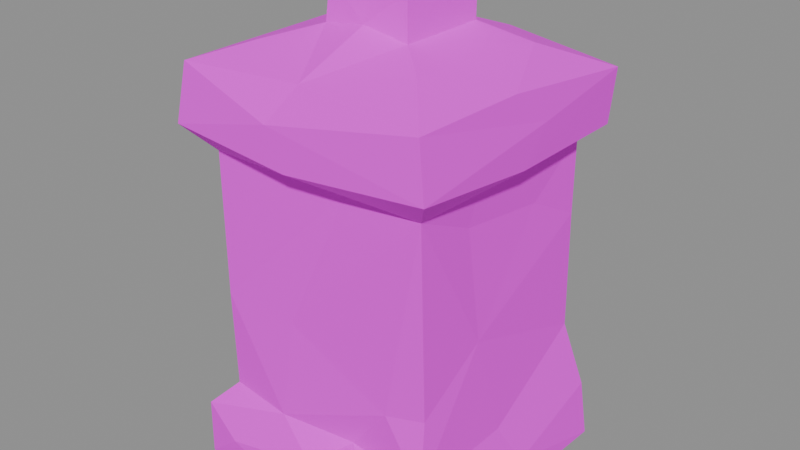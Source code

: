 # Source: wall.castle.end_low.blend  (saved by Blender 5.2.45; exported with 4.5.12 LTS)
import bpy
from mathutils import Matrix  # noqa: F401  (used for matrix-valued properties, if any)

bpy.ops.wm.read_factory_settings(use_empty=True)
scene = bpy.context.scene
scene.name = 'Scene'

# ---- images (referenced by path relative to the original .blend; pixels are not part of the script)
import os
ASSET_DIR = os.environ.get("B2B_ASSET_DIR", "")  # directory of the original .blend (textures are referenced by path, not embedded)
HERE = os.path.dirname(os.path.abspath(__file__))  # packed textures are extracted next to this script under _unpacked/

def load_image(name, relpath, width, height, colorspace="sRGB"):
    """Load a texture the original file referenced (path relative to the .blend, or extracted next to this script)."""
    p = next((c for c in (os.path.join(HERE, relpath), os.path.join(ASSET_DIR, relpath)) if relpath and os.path.exists(c)), "")
    if p:
        img = bpy.data.images.load(p, check_existing=True)
        img.name = name
    else:  # same state as the original file: an image datablock whose file is absent (Cycles renders it pink)
        img = bpy.data.images.new(name, width, height)
        img.source = "FILE"
        img.filepath = "//" + (relpath or name)
    img.colorspace_settings.name = colorspace
    return img
img_palette_png = load_image('palette.png', 'palette.png', 1024, 1024, 'sRGB')

# ---- materials (node trees are filled in below, after node groups)
mat_palette = bpy.data.materials.new('palette')

# ---- material node trees
mat_palette.use_nodes = True; mat_palette.node_tree.nodes.clear()
_N = mat_palette.node_tree.nodes; _L = mat_palette.node_tree.links
n0 = _N.new('ShaderNodeBsdfPrincipled'); n0.name = 'Principled BSDF'; n0.location = (-200, 100)
n0.inputs[2].default_value = 0.9
n0.inputs[10].default_value = 0.005
n1 = _N.new('ShaderNodeOutputMaterial'); n1.name = 'Material Output'; n1.location = (200, 100)
n2 = _N.new('ShaderNodeTexImage'); n2.name = 'Image Texture'; n2.location = (0, 0)
n2.image = img_palette_png
n2.interpolation = 'Closest'
_L.new(n0.outputs[0], n1.inputs[0])
_L.new(n2.outputs[0], n0.inputs[0])
n1.is_active_output = True

# ---- meshes
me_end_low = bpy.data.meshes.new('end_low')
me_end_low.from_pydata([(-0.2978, -0.2879, 0.003666), (-0.0349, -0.2922, 0.003487), (-0.2139, -0.2974, 0.07407), (-0.2737, -0.03707, 0.1326), (-0.2976, -0.286, 0.1322), (-0.2476, -0.243, 0.1849), (-0.2434, -0.2529, 0.731), (-0.2998, -0.2999, 0.7866), (-0.01966, -0.2999, 0.761), (-0.2999, 0.03489, 0.7605), (-0.3, -0.1056, 0.8202), (-0.06192, -0.3, 0.8451), (-0.2817, -0.2856, 0.9129), (-0.01079, -0.2615, 0.9214), (-0.2618, 0.01827, 0.9218), (0.01645, -0.02178, 0.0), (-0.2904, 0.05079, 0.00394), (-0.2317, -0.01445, 0.7326), (-0.3, 0.275, 0.8306), (-0.249, 0.2406, 0.7364), (-0.296, 0.2919, 0.1355), (-0.2925, 0.2895, 0.9098), (-0.2989, 0.2975, 0.009264), (0.04417, 0.2945, 0.004043), (-0.04304, 0.2959, 0.08154), (-0.04288, 0.2848, 0.1603), (-0.2991, 0.2998, 0.7618), (0.00314, 0.2999, 0.7605), (0.06406, 0.3, 0.844), (0.04935, 0.2912, 0.9102), (-0.189, -0.183, 0.9472), (-0.2539, 0.03855, 0.4265), (-0.2538, 0.2445, 0.4552), (-0.177, 0.1793, 0.9501), (-0.09766, -0.2582, 0.1792), (-0.2464, -0.2495, 0.4098), (-0.06857, -0.2493, 0.4085), (-0.2498, 0.2411, 0.1876), (0.08965, 0.2551, 0.2178), (-0.03945, 0.25, 0.3334), (0.07241, -0.2383, 0.7318), (0.0634, 0.2379, 0.7362), (-0.02821, 0.1994, 0.9445), (0.001489, -0.2888, 0.1164), (-0.1014, 0.02387, 0.9908), (-0.101, -0.09247, 0.9754), (-0.0003158, -0.1012, 0.992), (-0.09897, -0.08116, 1.064), (0.01986, -0.08345, 1.09), (-0.0642, 0.006215, 1.1), (-0.08821, 0.0886, 1.097), (-0.1011, 0.1009, 1.001), (-0.01373, 0.1012, 0.9746), (-0.00115, 0.1011, 1.027), (0.02418, 0.06862, 1.094), (0.2528, -0.2481, 0.7333), (-0.04964, -0.05215, 1.098), (0.07546, -0.2368, 0.1805), (-0.04368, -0.02242, 0.9573), (0.02362, -0.04259, 0.9573), (0.009728, 0.03643, 0.9573), (-0.04368, 0.04386, 1.048), (0.1687, -0.2462, 0.2951), (0.1343, -0.2998, 0.06199), (0.1374, -0.2861, 0.1609), (0.06536, -0.008499, 1.099), (0.09742, -0.0968, 1.067), (0.09154, 0.09381, 1.093), (0.1007, -0.1003, 0.9755), (0.1712, -0.1626, 0.9525), (0.2056, 0.1417, 0.942), (0.1011, -0.002947, 0.9746), (0.1001, 0.02199, 1.071), (0.101, 0.1011, 1.029), (0.1008, 0.1009, 0.9745), (0.2816, -0.2909, 0.9098), (0.2865, 0.2887, 0.135), (0.2123, 0.07, 0.733), (0.2727, -0.2672, 0.18), (0.2581, -0.239, 0.3175), (0.2904, -0.03623, 0.911), (0.2211, -0.09231, 0.7278), (0.2491, -0.08332, 0.7267), (0.266, -0.007396, 0.1722), (0.2545, -0.07118, 0.4105), (0.2441, 0.1151, 0.6326), (0.2487, 0.2595, 0.2892), (0.2496, 0.25, 0.5614), (0.2434, -0.09741, 0.6616), (0.2926, 0.06318, 0.003073), (0.2514, 0.1363, 0.7328), (0.2521, 0.2456, 0.7339), (0.295, -0.2766, 0.006094), (0.293, 0.04659, 0.07215), (0.2965, -0.007991, 0.7587), (0.2911, 0.2913, 0.7555), (0.2984, 0.2987, 0.8736), (0.3, -0.2998, 0.09029), (0.2989, -0.2991, 0.7935), (0.2998, 0.05608, 0.8366), (0.2998, 0.2998, 0.0005184)], [], [(0, 1, 2), (0, 4, 3), (0, 2, 4), (7, 6, 8), (7, 9, 6), (7, 8, 11), (7, 10, 9), (7, 12, 10), (7, 11, 12), (0, 3, 16), (6, 9, 17), (9, 10, 18), (17, 9, 19), (10, 14, 18), (16, 3, 22), (14, 21, 18), (16, 23, 15), (16, 22, 23), (20, 24, 22), (22, 3, 20), (20, 25, 24), (9, 26, 19), (19, 26, 27), (26, 28, 27), (9, 18, 26), (18, 28, 26), (18, 21, 28), (28, 21, 29), (1, 0, 15), (0, 16, 15), (4, 5, 3), (14, 33, 21), (33, 29, 21), (22, 24, 23), (4, 2, 34), (4, 34, 5), (12, 11, 13), (35, 5, 34), (5, 35, 31), (14, 12, 30), (3, 31, 37), (20, 3, 37), (17, 19, 32), (20, 37, 25), (32, 39, 37), (37, 39, 38), (37, 31, 32), (35, 34, 36), (36, 40, 35), (31, 35, 6), (12, 13, 30), (5, 31, 3), (31, 6, 17), (31, 17, 32), (38, 25, 37), (32, 19, 39), (35, 40, 6), (29, 33, 42), (8, 6, 40), (14, 44, 33), (2, 1, 43), (2, 43, 34), (30, 13, 45), (30, 45, 14), (13, 46, 45), (45, 47, 44), (45, 46, 47), (47, 46, 48), (45, 44, 14), (47, 49, 50), (44, 51, 33), (51, 53, 52), (51, 52, 33), (52, 42, 33), (44, 47, 51), (51, 47, 50), (51, 50, 53), (53, 50, 54), (47, 56, 49), (47, 48, 56), (49, 54, 50), (39, 19, 41), (58, 56, 59), (56, 48, 59), (56, 58, 49), (58, 60, 61), (58, 61, 49), (61, 60, 54), (61, 54, 49), (19, 27, 41), (57, 62, 34), (1, 63, 43), (43, 63, 64), (43, 64, 57), (34, 43, 57), (34, 62, 36), (59, 48, 65), (59, 54, 60), (59, 65, 54), (40, 36, 55), (48, 66, 65), (54, 65, 67), (53, 54, 67), (69, 70, 68), (13, 68, 46), (68, 70, 71), (71, 72, 68), (46, 68, 66), (68, 72, 66), (46, 66, 48), (72, 65, 66), (72, 67, 65), (53, 73, 52), (71, 74, 72), (74, 73, 72), (71, 70, 74), (52, 73, 74), (52, 74, 42), (74, 70, 42), (53, 67, 73), (72, 73, 67), (68, 13, 69), (8, 40, 55), (42, 70, 29), (38, 76, 25), (11, 75, 13), (36, 62, 55), (81, 82, 77), (39, 86, 38), (39, 41, 87), (64, 78, 57), (13, 75, 69), (88, 55, 84), (80, 70, 69), (81, 88, 82), (88, 84, 85), (1, 15, 92), (1, 92, 63), (57, 78, 62), (62, 78, 79), (78, 84, 79), (62, 79, 55), (79, 84, 55), (83, 84, 78), (75, 80, 69), (88, 82, 55), (88, 85, 82), (82, 90, 94), (85, 90, 82), (77, 82, 90), (85, 91, 90), (90, 91, 77), (90, 91, 94), (83, 86, 84), (83, 76, 86), (38, 86, 76), (39, 87, 86), (86, 87, 84), (84, 87, 85), (41, 91, 87), (85, 87, 91), (77, 91, 41), (91, 95, 94), (80, 96, 70), (29, 70, 96), (63, 92, 97), (97, 92, 93), (64, 63, 78), (63, 97, 78), (97, 83, 78), (97, 93, 83), (98, 55, 94), (8, 55, 98), (8, 98, 11), (98, 94, 99), (11, 98, 75), (98, 99, 75), (99, 80, 75), (92, 15, 89), (55, 82, 94), (89, 93, 92), (15, 23, 89), (89, 23, 100), (89, 100, 93), (23, 24, 100), (93, 100, 76), (24, 76, 100), (24, 25, 76), (93, 76, 83), (95, 41, 27), (27, 28, 95), (28, 96, 95), (94, 96, 99), (94, 95, 96), (99, 96, 80), (28, 29, 96), (14, 10, 12), (95, 91, 41)])
_uv = me_end_low.uv_layers.new(name='UVMap')
_uv.uv.foreach_set('vector', [0.6875, 0.8333, 0.6875, 0.8333, 0.6875, 0.8333, 0.6875, 0.8333, 0.6875, 0.8333, 0.6875, 0.8333, 0.6875, 0.8333, 0.6875, 0.8333, 0.6875, 0.8333, 0.6875, 0.8333, 0.6875, 0.8333, 0.6875, 0.8333, 0.6875, 0.8333, 0.6875, 0.8333, 0.6875, 0.8333, 0.6875, 0.8333, 0.6875, 0.8333, 0.6875, 0.8333, 0.6875, 0.8333, 0.6875, 0.8333, 0.6875, 0.8333, 0.3125, 0.8333, 0.3125, 0.8333, 0.3125, 0.8333, 0.3125, 0.8333, 0.3125, 0.8333, 0.3125, 0.8333, 0.6875, 0.8333, 0.6875, 0.8333, 0.6875, 0.8333, 0.6875, 0.8333, 0.6875, 0.8333, 0.6875, 0.8333, 0.6875, 0.8333, 0.6875, 0.8333, 0.6875, 0.8333, 0.5625, 0.8333, 0.5625, 0.8333, 0.5625, 0.8333, 0.6875, 0.8333, 0.6875, 0.8333, 0.6875, 0.8333, 0.4375, 0.8333, 0.4375, 0.8333, 0.4375, 0.8333, 0.6875, 0.8333, 0.6875, 0.8333, 0.6875, 0.8333, 0.4375, 0.8333, 0.4375, 0.8333, 0.4375, 0.8333, 0.4375, 0.8333, 0.4375, 0.8333, 0.4375, 0.8333, 0.4375, 0.8333, 0.4375, 0.8333, 0.4375, 0.8333, 0.4375, 0.8333, 0.4375, 0.8333, 0.4375, 0.8333, 0.4375, 0.8333, 0.4375, 0.8333, 0.4375, 0.8333, 0.5625, 0.8333, 0.5625, 0.8333, 0.5625, 0.8333, 0.5625, 0.8333, 0.5625, 0.8333, 0.5625, 0.8333, 0.5625, 0.8333, 0.5625, 0.8333, 0.5625, 0.8333, 0.5625, 0.8333, 0.5625, 0.8333, 0.5625, 0.8333, 0.6875, 0.8333, 0.6875, 0.8333, 0.6875, 0.8333, 0.6875, 0.8333, 0.6875, 0.8333, 0.6875, 0.8333, 0.6875, 0.8333, 0.6875, 0.8333, 0.6875, 0.8333, 0.6875, 0.8333, 0.6875, 0.8333, 0.6875, 0.8333, 0.6875, 0.8333, 0.6875, 0.8333, 0.6875, 0.8333, 0.6875, 0.8333, 0.6875, 0.8333, 0.6875, 0.8333, 0.6875, 0.8333, 0.6875, 0.8333, 0.6875, 0.8333, 0.6875, 0.8333, 0.6875, 0.8333, 0.6875, 0.8333, 0.4375, 0.8333, 0.4375, 0.8333, 0.4375, 0.8333, 0.6875, 0.8333, 0.6875, 0.8333, 0.6875, 0.8333, 0.6875, 0.8333, 0.6875, 0.8333, 0.6875, 0.8333, 0.3125, 0.8333, 0.3125, 0.8333, 0.3125, 0.8333, 0.6875, 0.8333, 0.6875, 0.8333, 0.6875, 0.8333, 0.6875, 0.8333, 0.6875, 0.8333, 0.6875, 0.8333, 0.3125, 0.8333, 0.3125, 0.8333, 0.3125, 0.8333, 0.4375, 0.8333, 0.4375, 0.8333, 0.4375, 0.8333, 0.4375, 0.8333, 0.4375, 0.8333, 0.4375, 0.8333, 0.5625, 0.8333, 0.5625, 0.8333, 0.5625, 0.8333, 0.4375, 0.8333, 0.4375, 0.8333, 0.4375, 0.8333, 0.4375, 0.8333, 0.4375, 0.8333, 0.4375, 0.8333, 0.4375, 0.8333, 0.4375, 0.8333, 0.4375, 0.8333, 0.4375, 0.8333, 0.4375, 0.8333, 0.4375, 0.8333, 0.6875, 0.8333, 0.6875, 0.8333, 0.6875, 0.8333, 0.6875, 0.8333, 0.6875, 0.8333, 0.6875, 0.8333, 0.6875, 0.8333, 0.6875, 0.8333, 0.6875, 0.8333, 0.3125, 0.8333, 0.3125, 0.8333, 0.3125, 0.8333, 0.6875, 0.8333, 0.6875, 0.8333, 0.6875, 0.8333, 0.6875, 0.8333, 0.6875, 0.8333, 0.6875, 0.8333, 0.5625, 0.8333, 0.5625, 0.8333, 0.5625, 0.8333, 0.4375, 0.8333, 0.4375, 0.8333, 0.4375, 0.8333, 0.5625, 0.8333, 0.5625, 0.8333, 0.5625, 0.8333, 0.6875, 0.8333, 0.6875, 0.8333, 0.6875, 0.8333, 0.6875, 0.8333, 0.6875, 0.8333, 0.6875, 0.8333, 0.6875, 0.8333, 0.6875, 0.8333, 0.6875, 0.8333, 0.3125, 0.8333, 0.3125, 0.8333, 0.3125, 0.8333, 0.6875, 0.8333, 0.6875, 0.8333, 0.6875, 0.8333, 0.6875, 0.8333, 0.6875, 0.8333, 0.6875, 0.8333, 0.1875, 0.8333, 0.1875, 0.8333, 0.1875, 0.8333, 0.1875, 0.8333, 0.1875, 0.8333, 0.1875, 0.8333, 0.1875, 0.8333, 0.1875, 0.8333, 0.1875, 0.8333, 0.3125, 0.8333, 0.3125, 0.8333, 0.3125, 0.8333, 0.3125, 0.8333, 0.3125, 0.8333, 0.3125, 0.8333, 0.3125, 0.8333, 0.3125, 0.8333, 0.3125, 0.8333, 0.1875, 0.8333, 0.1875, 0.8333, 0.1875, 0.8333, 0.3125, 0.8333, 0.3125, 0.8333, 0.3125, 0.8333, 0.6875, 0.8333, 0.6875, 0.8333, 0.6875, 0.8333, 0.6875, 0.8333, 0.6875, 0.8333, 0.6875, 0.8333, 0.6875, 0.8333, 0.6875, 0.8333, 0.6875, 0.8333, 0.3125, 0.8333, 0.3125, 0.8333, 0.3125, 0.8333, 0.6875, 0.8333, 0.6875, 0.8333, 0.6875, 0.8333, 0.6875, 0.8333, 0.6875, 0.8333, 0.6875, 0.8333, 0.6875, 0.8333, 0.6875, 0.8333, 0.6875, 0.8333, 0.6875, 0.8333, 0.6875, 0.8333, 0.6875, 0.8333, 0.1875, 0.8333, 0.1875, 0.8333, 0.1875, 0.8333, 0.3125, 0.8333, 0.3125, 0.8333, 0.3125, 0.8333, 0.3125, 0.8333, 0.3125, 0.8333, 0.3125, 0.8333, 0.5625, 0.8333, 0.5625, 0.8333, 0.5625, 0.8333, 0.3125, 0.8333, 0.3125, 0.8333, 0.3125, 0.8333, 0.3125, 0.8333, 0.3125, 0.8333, 0.3125, 0.8333, 0.3125, 0.8333, 0.3125, 0.8333, 0.3125, 0.8333, 0.6875, 0.8333, 0.6875, 0.8333, 0.6875, 0.8333, 0.6875, 0.8333, 0.6875, 0.8333, 0.6875, 0.8333, 0.6875, 0.8333, 0.6875, 0.8333, 0.6875, 0.8333, 0.6875, 0.8333, 0.6875, 0.8333, 0.6875, 0.8333, 0.5625, 0.8333, 0.5625, 0.8333, 0.5625, 0.8333, 0.5625, 0.8333, 0.5625, 0.8333, 0.5625, 0.8333, 0.5625, 0.8333, 0.5625, 0.8333, 0.5625, 0.8333, 0.5625, 0.8333, 0.5625, 0.8333, 0.5625, 0.8333, 0.5625, 0.8333, 0.5625, 0.8333, 0.5625, 0.8333, 0.6875, 0.8333, 0.6875, 0.8333, 0.6875, 0.8333, 0.5625, 0.8333, 0.5625, 0.8333, 0.5625, 0.8333, 0.6875, 0.8333, 0.6875, 0.8333, 0.6875, 0.8333, 0.5625, 0.8333, 0.5625, 0.8333, 0.5625, 0.8333, 0.5625, 0.8333, 0.5625, 0.8333, 0.5625, 0.8333, 0.6875, 0.8333, 0.6875, 0.8333, 0.6875, 0.8333, 0.3125, 0.8333, 0.3125, 0.8333, 0.3125, 0.8333, 0.1875, 0.8333, 0.1875, 0.8333, 0.1875, 0.8333, 0.5625, 0.8333, 0.5625, 0.8333, 0.5625, 0.8333, 0.3125, 0.8333, 0.3125, 0.8333, 0.3125, 0.8333, 0.3125, 0.8333, 0.3125, 0.8333, 0.3125, 0.8333, 0.1875, 0.8333, 0.1875, 0.8333, 0.1875, 0.8333, 0.6875, 0.8333, 0.6875, 0.8333, 0.6875, 0.8333, 0.6875, 0.8333, 0.6875, 0.8333, 0.6875, 0.8333, 0.6875, 0.8333, 0.6875, 0.8333, 0.6875, 0.8333, 0.6875, 0.8333, 0.6875, 0.8333, 0.6875, 0.8333, 0.6875, 0.8333, 0.6875, 0.8333, 0.6875, 0.8333, 0.5625, 0.8333, 0.5625, 0.8333, 0.5625, 0.8333, 0.5625, 0.8333, 0.5625, 0.8333, 0.5625, 0.8333, 0.5625, 0.8333, 0.5625, 0.8333, 0.5625, 0.8333, 0.5625, 0.8333, 0.5625, 0.8333, 0.5625, 0.8333, 0.1875, 0.8333, 0.1875, 0.8333, 0.1875, 0.8333, 0.5625, 0.8333, 0.5625, 0.8333, 0.5625, 0.8333, 0.1875, 0.8333, 0.1875, 0.8333, 0.1875, 0.8333, 0.1875, 0.8333, 0.1875, 0.8333, 0.1875, 0.8333, 0.5625, 0.8333, 0.5625, 0.8333, 0.5625, 0.8333, 0.5625, 0.8333, 0.5625, 0.8333, 0.5625, 0.8333, 0.3125, 0.8333, 0.3125, 0.8333, 0.3125, 0.8333, 0.6875, 0.8333, 0.6875, 0.8333, 0.6875, 0.8333, 0.5625, 0.8333, 0.5625, 0.8333, 0.5625, 0.8333, 0.5625, 0.8333, 0.5625, 0.8333, 0.5625, 0.8333, 0.6875, 0.8333, 0.6875, 0.8333, 0.6875, 0.8333, 0.6875, 0.8333, 0.6875, 0.8333, 0.6875, 0.8333, 0.6875, 0.8333, 0.6875, 0.8333, 0.6875, 0.8333, 0.5625, 0.8333, 0.5625, 0.8333, 0.5625, 0.8333, 0.5625, 0.8333, 0.5625, 0.8333, 0.5625, 0.8333, 0.5625, 0.8333, 0.5625, 0.8333, 0.5625, 0.8333, 0.6875, 0.8333, 0.6875, 0.8333, 0.6875, 0.8333, 0.6875, 0.8333, 0.6875, 0.8333, 0.6875, 0.8333, 0.3125, 0.8333, 0.3125, 0.8333, 0.3125, 0.8333, 0.6875, 0.8333, 0.6875, 0.8333, 0.6875, 0.8333, 0.6875, 0.8333, 0.6875, 0.8333, 0.6875, 0.8333, 0.5625, 0.8333, 0.5625, 0.8333, 0.5625, 0.8333, 0.5625, 0.8333, 0.5625, 0.8333, 0.5625, 0.8333, 0.5625, 0.8333, 0.5625, 0.8333, 0.5625, 0.8333, 0.5625, 0.8333, 0.5625, 0.8333, 0.5625, 0.8333, 0.5625, 0.8333, 0.5625, 0.8333, 0.5625, 0.8333, 0.6875, 0.8333, 0.6875, 0.8333, 0.6875, 0.8333, 0.6875, 0.8333, 0.6875, 0.8333, 0.6875, 0.8333, 0.5625, 0.8333, 0.5625, 0.8333, 0.5625, 0.8333, 0.6875, 0.8333, 0.6875, 0.8333, 0.6875, 0.8333, 0.6875, 0.8333, 0.6875, 0.8333, 0.6875, 0.8333, 0.6875, 0.8333, 0.6875, 0.8333, 0.6875, 0.8333, 0.5625, 0.8333, 0.5625, 0.8333, 0.5625, 0.8333, 0.5625, 0.8333, 0.5625, 0.8333, 0.5625, 0.8333, 0.5625, 0.8333, 0.5625, 0.8333, 0.5625, 0.8333, 0.5625, 0.8333, 0.5625, 0.8333, 0.5625, 0.8333, 0.5625, 0.8333, 0.5625, 0.8333, 0.5625, 0.8333, 0.5625, 0.8333, 0.5625, 0.8333, 0.5625, 0.8333, 0.5625, 0.8333, 0.5625, 0.8333, 0.5625, 0.8333, 0.5625, 0.8333, 0.5625, 0.8333, 0.5625, 0.8333, 0.5625, 0.8333, 0.5625, 0.8333, 0.5625, 0.8333, 0.5625, 0.8333, 0.5625, 0.8333, 0.5625, 0.8333, 0.5625, 0.8333, 0.5625, 0.8333, 0.5625, 0.8333, 0.5625, 0.8333, 0.5625, 0.8333, 0.5625, 0.8333, 0.5625, 0.8333, 0.5625, 0.8333, 0.5625, 0.8333, 0.5625, 0.8333, 0.5625, 0.8333, 0.5625, 0.8333, 0.5625, 0.8333, 0.5625, 0.8333, 0.5625, 0.8333, 0.5625, 0.8333, 0.5625, 0.8333, 0.5625, 0.8333, 0.5625, 0.8333, 0.5625, 0.8333, 0.5625, 0.8333, 0.5625, 0.8333, 0.5625, 0.8333, 0.5625, 0.8333, 0.5625, 0.8333, 0.5625, 0.8333, 0.5625, 0.8333, 0.5625, 0.8333, 0.5625, 0.8333, 0.5625, 0.8333, 0.5625, 0.8333, 0.5625, 0.8333, 0.5625, 0.8333, 0.5625, 0.8333, 0.5625, 0.8333, 0.5625, 0.8333, 0.5625, 0.8333, 0.5625, 0.8333, 0.5625, 0.8333, 0.5625, 0.8333, 0.5625, 0.8333, 0.5625, 0.8333, 0.6875, 0.8333, 0.6875, 0.8333, 0.6875, 0.8333, 0.6875, 0.8333, 0.6875, 0.8333, 0.6875, 0.8333, 0.6875, 0.8333, 0.6875, 0.8333, 0.6875, 0.8333, 0.6875, 0.8333, 0.6875, 0.8333, 0.6875, 0.8333, 0.6875, 0.8333, 0.6875, 0.8333, 0.6875, 0.8333, 0.6875, 0.8333, 0.6875, 0.8333, 0.6875, 0.8333, 0.6875, 0.8333, 0.6875, 0.8333, 0.6875, 0.8333, 0.5625, 0.8333, 0.5625, 0.8333, 0.5625, 0.8333, 0.6875, 0.8333, 0.6875, 0.8333, 0.6875, 0.8333, 0.5625, 0.8333, 0.5625, 0.8333, 0.5625, 0.8333, 0.5625, 0.8333, 0.5625, 0.8333, 0.5625, 0.8333, 0.5625, 0.8333, 0.5625, 0.8333, 0.5625, 0.8333, 0.5625, 0.8333, 0.5625, 0.8333, 0.5625, 0.8333, 0.5625, 0.8333, 0.5625, 0.8333, 0.5625, 0.8333, 0.5625, 0.8333, 0.5625, 0.8333, 0.5625, 0.8333, 0.5625, 0.8333, 0.5625, 0.8333, 0.5625, 0.8333, 0.5625, 0.8333, 0.5625, 0.8333, 0.5625, 0.8333, 0.5625, 0.8333, 0.5625, 0.8333, 0.5625, 0.8333, 0.5625, 0.8333, 0.5625, 0.8333, 0.5625, 0.8333, 0.5625, 0.8333, 0.5625, 0.8333, 0.5625, 0.8333, 0.5625, 0.8333, 0.5625, 0.8333, 0.5625, 0.8333, 0.5625, 0.8333, 0.5625, 0.8333, 0.5625, 0.8333, 0.5625, 0.8333, 0.5625, 0.8333, 0.5625, 0.8333, 0.5625, 0.8333, 0.5625, 0.8333, 0.5625, 0.8333, 0.5625, 0.8333, 0.5625, 0.8333, 0.5625, 0.8333, 0.3125, 0.8333, 0.3125, 0.8333, 0.3125, 0.8333, 0.5625, 0.8333, 0.5625, 0.8333, 0.5625, 0.8333])
me_end_low.materials.append(mat_palette)
me_end_low.update()

# ---- objects
ob_end_low = bpy.data.objects.new('end_low', me_end_low)

# ---- transforms, parenting, visibility, modifiers, constraints
ob_end_low.location = (0.0, -0.0, 0.0)

# ---- collection membership
scene.collection.objects.link(ob_end_low)

# ---- scene / render settings (as saved in the file)
scene.frame_start = 1; scene.frame_end = 250; scene.frame_set(1)
scene.render.engine = 'BLENDER_EEVEE_NEXT'
scene.render.bake_bias = 0.0
scene.render.bake_samples = 0
scene.render.compositor_device = 'GPU'
scene.eevee.use_volume_custom_range = False
scene.eevee.fast_gi_thickness_near = 0.1
scene.eevee.fast_gi_thickness_far = 0.0
scene.eevee.ray_tracing_options.screen_trace_thickness = 0.1
bpy.context.view_layer.update()

# ---- added for rendering (the .blend has no active camera and no usable light): camera, sun + grey world if the file has none
cam_auto = bpy.data.cameras.new('AutoCamera')
cam_auto.lens = 50.0
cam_auto.sensor_width = 36.0
cam_auto.clip_end = 1000.0
ob_auto_camera = bpy.data.objects.new('AutoCamera', cam_auto)
scene.collection.objects.link(ob_auto_camera)
ob_auto_camera.location = (1.28536, -1.54244, 1.57829)
ob_auto_camera.rotation_euler = (1.09748, -7.21219e-08, 0.694738)
scene.camera = ob_auto_camera
light_auto_sun = bpy.data.lights.new('AutoSun', 'SUN')
light_auto_sun.energy = 3.0
light_auto_sun.angle = 0.0523599
ob_auto_sun = bpy.data.objects.new('AutoSun', light_auto_sun)
scene.collection.objects.link(ob_auto_sun)
ob_auto_sun.rotation_euler = (0.872665, 0.174533, 0.523599)
if scene.world is None:
    world_auto = bpy.data.worlds.new('AutoWorld')
    world_auto.color = (0.3, 0.3, 0.3)
    scene.world = world_auto
bpy.context.view_layer.update()
